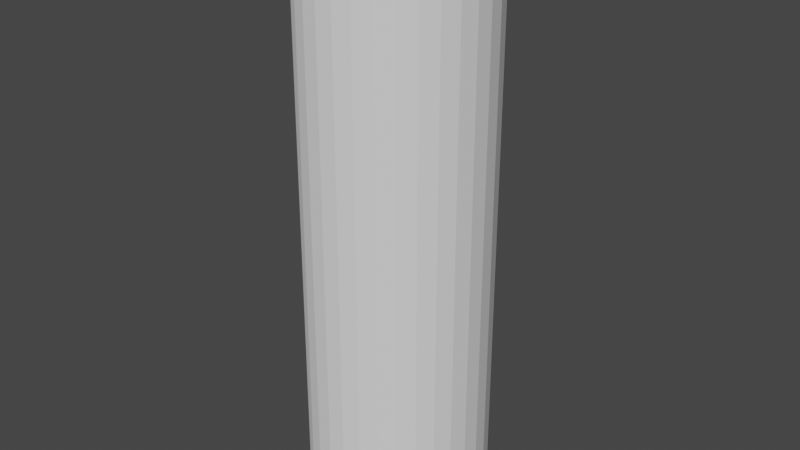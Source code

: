# Source: demo.blend  (saved by Blender 2.82.7; exported with 4.5.12 LTS)
import bpy
from mathutils import Matrix  # noqa: F401  (used for matrix-valued properties, if any)

bpy.ops.wm.read_factory_settings(use_empty=True)
scene = bpy.context.scene
scene.name = 'Scene'

# ---- collections
col_collection = bpy.data.collections.new('Collection'); scene.collection.children.link(col_collection)

# ---- world
world_world = bpy.data.worlds.new('World'); scene.world = world_world
world_world.use_nodes = True; world_world.node_tree.nodes.clear()
_N = world_world.node_tree.nodes; _L = world_world.node_tree.links
n0 = _N.new('ShaderNodeOutputWorld'); n0.name = 'World Output'; n0.location = (300, 300)
n1 = _N.new('ShaderNodeBackground'); n1.name = 'Background'; n1.location = (10, 300)
n1.inputs[0].default_value = (0.05088, 0.05088, 0.05088, 1.0)
_L.new(n1.outputs[0], n0.inputs[0])
n0.is_active_output = True
world_world.color = (0.05088, 0.05088, 0.05088)
world_world.use_sun_shadow = False
world_world.sun_shadow_jitter_overblur = 0.0

# ---- cameras
cam_camera = bpy.data.cameras.new('Camera')
cam_camera.clip_end = 100.0
cam_camera.ortho_scale = 7.314

# ---- meshes
me_cylinder_001 = bpy.data.meshes.new('Cylinder.001')
me_cylinder_001.from_pydata([(0.0, 1.0, -4.016), (0.0, 1.0, 3.935), (0.1951, 0.9808, -4.016), (0.1951, 0.9808, 3.935), (0.3827, 0.9239, -4.016), (0.3827, 0.9239, 3.935), (0.5556, 0.8315, -4.016), (0.5556, 0.8315, 3.935), (0.7071, 0.7071, -4.016), (0.7071, 0.7071, 3.935), (0.8315, 0.5556, -4.016), (0.8315, 0.5556, 3.935), (0.9239, 0.3827, -4.016), (0.9239, 0.3827, 3.935), (0.9808, 0.1951, -4.016), (0.9808, 0.1951, 3.935), (1.0, 7.55e-08, -4.016), (1.0, 7.55e-08, 3.935), (0.9808, -0.1951, -4.016), (0.9808, -0.1951, 3.935), (0.9239, -0.3827, -4.016), (0.9239, -0.3827, 3.935), (0.8315, -0.5556, -4.016), (0.8315, -0.5556, 3.935), (0.7071, -0.7071, -4.016), (0.7071, -0.7071, 3.935), (0.5556, -0.8315, -4.016), (0.5556, -0.8315, 3.935), (0.3827, -0.9239, -4.016), (0.3827, -0.9239, 3.935), (0.1951, -0.9808, -4.016), (0.1951, -0.9808, 3.935), (-3.258e-07, -1.0, -4.016), (-3.258e-07, -1.0, 3.935), (-0.1951, -0.9808, -4.016), (-0.1951, -0.9808, 3.935), (-0.3827, -0.9239, -4.016), (-0.3827, -0.9239, 3.935), (-0.5556, -0.8315, -4.016), (-0.5556, -0.8315, 3.935), (-0.7071, -0.7071, -4.016), (-0.7071, -0.7071, 3.935), (-0.8315, -0.5556, -4.016), (-0.8315, -0.5556, 3.935), (-0.9239, -0.3827, -4.016), (-0.9239, -0.3827, 3.935), (-0.9808, -0.1951, -4.016), (-0.9808, -0.1951, 3.935), (-1.0, 9.656e-07, -4.016), (-1.0, 9.656e-07, 3.935), (-0.9808, 0.1951, -4.016), (-0.9808, 0.1951, 3.935), (-0.9239, 0.3827, -4.016), (-0.9239, 0.3827, 3.935), (-0.8315, 0.5556, -4.016), (-0.8315, 0.5556, 3.935), (-0.7071, 0.7071, -4.016), (-0.7071, 0.7071, 3.935), (-0.5556, 0.8315, -4.016), (-0.5556, 0.8315, 3.935), (-0.3827, 0.9239, -4.016), (-0.3827, 0.9239, 3.935), (-0.1951, 0.9808, -4.016), (-0.1951, 0.9808, 3.935), (0.0, 1.0, -3.221), (0.0, 1.0, -2.426), (0.0, 1.0, -1.631), (0.0, 1.0, -0.8355), (0.0, 1.0, -0.04043), (0.0, 1.0, 0.7547), (0.0, 1.0, 1.55), (0.0, 1.0, 2.345), (0.0, 1.0, 3.14), (0.1951, 0.9808, 3.14), (0.1951, 0.9808, 2.345), (0.1951, 0.9808, 1.55), (0.1951, 0.9808, 0.7547), (0.1951, 0.9808, -0.04043), (0.1951, 0.9808, -0.8355), (0.1951, 0.9808, -1.631), (0.1951, 0.9808, -2.426), (0.1951, 0.9808, -3.221), (0.3827, 0.9239, 3.14), (0.3827, 0.9239, 2.345), (0.3827, 0.9239, 1.55), (0.3827, 0.9239, 0.7547), (0.3827, 0.9239, -0.04043), (0.3827, 0.9239, -0.8355), (0.3827, 0.9239, -1.631), (0.3827, 0.9239, -2.426), (0.3827, 0.9239, -3.221), (0.5556, 0.8315, 3.14), (0.5556, 0.8315, 2.345), (0.5556, 0.8315, 1.55), (0.5556, 0.8315, 0.7547), (0.5556, 0.8315, -0.04043), (0.5556, 0.8315, -0.8355), (0.5556, 0.8315, -1.631), (0.5556, 0.8315, -2.426), (0.5556, 0.8315, -3.221), (0.7071, 0.7071, 3.14), (0.7071, 0.7071, 2.345), (0.7071, 0.7071, 1.55), (0.7071, 0.7071, 0.7547), (0.7071, 0.7071, -0.04043), (0.7071, 0.7071, -0.8355), (0.7071, 0.7071, -1.631), (0.7071, 0.7071, -2.426), (0.7071, 0.7071, -3.221), (0.8315, 0.5556, 3.14), (0.8315, 0.5556, 2.345), (0.8315, 0.5556, 1.55), (0.8315, 0.5556, 0.7547), (0.8315, 0.5556, -0.04043), (0.8315, 0.5556, -0.8355), (0.8315, 0.5556, -1.631), (0.8315, 0.5556, -2.426), (0.8315, 0.5556, -3.221), (0.9239, 0.3827, 3.14), (0.9239, 0.3827, 2.345), (0.9239, 0.3827, 1.55), (0.9239, 0.3827, 0.7547), (0.9239, 0.3827, -0.04043), (0.9239, 0.3827, -0.8355), (0.9239, 0.3827, -1.631), (0.9239, 0.3827, -2.426), (0.9239, 0.3827, -3.221), (0.9808, 0.1951, 3.14), (0.9808, 0.1951, 2.345), (0.9808, 0.1951, 1.55), (0.9808, 0.1951, 0.7547), (0.9808, 0.1951, -0.04043), (0.9808, 0.1951, -0.8355), (0.9808, 0.1951, -1.631), (0.9808, 0.1951, -2.426), (0.9808, 0.1951, -3.221), (1.0, 7.55e-08, 3.14), (1.0, 7.55e-08, 2.345), (1.0, 7.55e-08, 1.55), (1.0, 7.55e-08, 0.7547), (1.0, 7.55e-08, -0.04043), (1.0, 7.55e-08, -0.8355), (1.0, 7.55e-08, -1.631), (1.0, 7.55e-08, -2.426), (1.0, 7.55e-08, -3.221), (0.9808, -0.1951, 3.14), (0.9808, -0.1951, 2.345), (0.9808, -0.1951, 1.55), (0.9808, -0.1951, 0.7547), (0.9808, -0.1951, -0.04043), (0.9808, -0.1951, -0.8355), (0.9808, -0.1951, -1.631), (0.9808, -0.1951, -2.426), (0.9808, -0.1951, -3.221), (0.9239, -0.3827, 3.14), (0.9239, -0.3827, 2.345), (0.9239, -0.3827, 1.55), (0.9239, -0.3827, 0.7547), (0.9239, -0.3827, -0.04043), (0.9239, -0.3827, -0.8355), (0.9239, -0.3827, -1.631), (0.9239, -0.3827, -2.426), (0.9239, -0.3827, -3.221), (0.8315, -0.5556, 3.14), (0.8315, -0.5556, 2.345), (0.8315, -0.5556, 1.55), (0.8315, -0.5556, 0.7547), (0.8315, -0.5556, -0.04043), (0.8315, -0.5556, -0.8355), (0.8315, -0.5556, -1.631), (0.8315, -0.5556, -2.426), (0.8315, -0.5556, -3.221), (0.7071, -0.7071, 3.14), (0.7071, -0.7071, 2.345), (0.7071, -0.7071, 1.55), (0.7071, -0.7071, 0.7547), (0.7071, -0.7071, -0.04043), (0.7071, -0.7071, -0.8355), (0.7071, -0.7071, -1.631), (0.7071, -0.7071, -2.426), (0.7071, -0.7071, -3.221), (0.5556, -0.8315, 3.14), (0.5556, -0.8315, 2.345), (0.5556, -0.8315, 1.55), (0.5556, -0.8315, 0.7547), (0.5556, -0.8315, -0.04043), (0.5556, -0.8315, -0.8355), (0.5556, -0.8315, -1.631), (0.5556, -0.8315, -2.426), (0.5556, -0.8315, -3.221), (0.3827, -0.9239, 3.14), (0.3827, -0.9239, 2.345), (0.3827, -0.9239, 1.55), (0.3827, -0.9239, 0.7547), (0.3827, -0.9239, -0.04043), (0.3827, -0.9239, -0.8355), (0.3827, -0.9239, -1.631), (0.3827, -0.9239, -2.426), (0.3827, -0.9239, -3.221), (0.1951, -0.9808, 3.14), (0.1951, -0.9808, 2.345), (0.1951, -0.9808, 1.55), (0.1951, -0.9808, 0.7547), (0.1951, -0.9808, -0.04043), (0.1951, -0.9808, -0.8355), (0.1951, -0.9808, -1.631), (0.1951, -0.9808, -2.426), (0.1951, -0.9808, -3.221), (-3.258e-07, -1.0, 3.14), (-3.258e-07, -1.0, 2.345), (-3.258e-07, -1.0, 1.55), (-3.258e-07, -1.0, 0.7547), (-3.258e-07, -1.0, -0.04043), (-3.258e-07, -1.0, -0.8355), (-3.258e-07, -1.0, -1.631), (-3.258e-07, -1.0, -2.426), (-3.258e-07, -1.0, -3.221), (-0.1951, -0.9808, 3.14), (-0.1951, -0.9808, 2.345), (-0.1951, -0.9808, 1.55), (-0.1951, -0.9808, 0.7547), (-0.1951, -0.9808, -0.04043), (-0.1951, -0.9808, -0.8355), (-0.1951, -0.9808, -1.631), (-0.1951, -0.9808, -2.426), (-0.1951, -0.9808, -3.221), (-0.3827, -0.9239, 3.14), (-0.3827, -0.9239, 2.345), (-0.3827, -0.9239, 1.55), (-0.3827, -0.9239, 0.7547), (-0.3827, -0.9239, -0.04043), (-0.3827, -0.9239, -0.8355), (-0.3827, -0.9239, -1.631), (-0.3827, -0.9239, -2.426), (-0.3827, -0.9239, -3.221), (-0.5556, -0.8315, 3.14), (-0.5556, -0.8315, 2.345), (-0.5556, -0.8315, 1.55), (-0.5556, -0.8315, 0.7547), (-0.5556, -0.8315, -0.04043), (-0.5556, -0.8315, -0.8355), (-0.5556, -0.8315, -1.631), (-0.5556, -0.8315, -2.426), (-0.5556, -0.8315, -3.221), (-0.7071, -0.7071, 3.14), (-0.7071, -0.7071, 2.345), (-0.7071, -0.7071, 1.55), (-0.7071, -0.7071, 0.7547), (-0.7071, -0.7071, -0.04043), (-0.7071, -0.7071, -0.8355), (-0.7071, -0.7071, -1.631), (-0.7071, -0.7071, -2.426), (-0.7071, -0.7071, -3.221), (-0.8315, -0.5556, 3.14), (-0.8315, -0.5556, 2.345), (-0.8315, -0.5556, 1.55), (-0.8315, -0.5556, 0.7547), (-0.8315, -0.5556, -0.04043), (-0.8315, -0.5556, -0.8355), (-0.8315, -0.5556, -1.631), (-0.8315, -0.5556, -2.426), (-0.8315, -0.5556, -3.221), (-0.9239, -0.3827, 3.14), (-0.9239, -0.3827, 2.345), (-0.9239, -0.3827, 1.55), (-0.9239, -0.3827, 0.7547), (-0.9239, -0.3827, -0.04043), (-0.9239, -0.3827, -0.8355), (-0.9239, -0.3827, -1.631), (-0.9239, -0.3827, -2.426), (-0.9239, -0.3827, -3.221), (-0.9808, -0.1951, 3.14), (-0.9808, -0.1951, 2.345), (-0.9808, -0.1951, 1.55), (-0.9808, -0.1951, 0.7547), (-0.9808, -0.1951, -0.04043), (-0.9808, -0.1951, -0.8355), (-0.9808, -0.1951, -1.631), (-0.9808, -0.1951, -2.426), (-0.9808, -0.1951, -3.221), (-1.0, 9.656e-07, 3.14), (-1.0, 9.656e-07, 2.345), (-1.0, 9.656e-07, 1.55), (-1.0, 9.656e-07, 0.7547), (-1.0, 9.656e-07, -0.04043), (-1.0, 9.656e-07, -0.8355), (-1.0, 9.656e-07, -1.631), (-1.0, 9.656e-07, -2.426), (-1.0, 9.656e-07, -3.221), (-0.9808, 0.1951, 3.14), (-0.9808, 0.1951, 2.345), (-0.9808, 0.1951, 1.55), (-0.9808, 0.1951, 0.7547), (-0.9808, 0.1951, -0.04043), (-0.9808, 0.1951, -0.8355), (-0.9808, 0.1951, -1.631), (-0.9808, 0.1951, -2.426), (-0.9808, 0.1951, -3.221), (-0.9239, 0.3827, 3.14), (-0.9239, 0.3827, 2.345), (-0.9239, 0.3827, 1.55), (-0.9239, 0.3827, 0.7547), (-0.9239, 0.3827, -0.04043), (-0.9239, 0.3827, -0.8355), (-0.9239, 0.3827, -1.631), (-0.9239, 0.3827, -2.426), (-0.9239, 0.3827, -3.221), (-0.8315, 0.5556, 3.14), (-0.8315, 0.5556, 2.345), (-0.8315, 0.5556, 1.55), (-0.8315, 0.5556, 0.7547), (-0.8315, 0.5556, -0.04043), (-0.8315, 0.5556, -0.8355), (-0.8315, 0.5556, -1.631), (-0.8315, 0.5556, -2.426), (-0.8315, 0.5556, -3.221), (-0.7071, 0.7071, 3.14), (-0.7071, 0.7071, 2.345), (-0.7071, 0.7071, 1.55), (-0.7027, 0.7032, 0.7459), (-0.7027, 0.7032, -0.03166), (-0.7071, 0.7071, -0.8355), (-0.7071, 0.7071, -1.631), (-0.7071, 0.7071, -2.426), (-0.7071, 0.7071, -3.221), (-0.5556, 0.8315, 3.14), (-0.5556, 0.8315, 2.345), (-0.5556, 0.8315, 1.55), (-0.5745, 0.8354, 0.7459), (-0.5745, 0.8354, -0.03166), (-0.5556, 0.8315, -0.8355), (-0.5556, 0.8315, -1.631), (-0.5556, 0.8315, -2.426), (-0.5556, 0.8315, -3.221), (-0.3827, 0.9239, 3.14), (-0.3827, 0.9239, 2.345), (-0.3827, 0.9239, 1.55), (-0.3682, 0.9239, 0.7547), (-0.3682, 0.9239, -0.04043), (-0.3827, 0.9239, -0.8355), (-0.3827, 0.9239, -1.631), (-0.3827, 0.9239, -2.426), (-0.3827, 0.9239, -3.221), (-0.1951, 0.9808, 3.14), (-0.1951, 0.9808, 2.345), (-0.1951, 0.9808, 1.55), (-0.1951, 0.9808, 0.7547), (-0.1951, 0.9808, -0.04043), (-0.1951, 0.9808, -0.8355), (-0.1951, 0.9808, -1.631), (-0.1951, 0.9808, -2.426), (-0.1951, 0.9808, -3.221)], [], [(72, 1, 3, 73), (73, 3, 5, 82), (82, 5, 7, 91), (91, 7, 9, 100), (100, 9, 11, 109), (109, 11, 13, 118), (118, 13, 15, 127), (127, 15, 17, 136), (136, 17, 19, 145), (145, 19, 21, 154), (154, 21, 23, 163), (163, 23, 25, 172), (172, 25, 27, 181), (181, 27, 29, 190), (190, 29, 31, 199), (199, 31, 33, 208), (208, 33, 35, 217), (217, 35, 37, 226), (226, 37, 39, 235), (235, 39, 41, 244), (244, 41, 43, 253), (253, 43, 45, 262), (262, 45, 47, 271), (271, 47, 49, 280), (280, 49, 51, 289), (289, 51, 53, 298), (298, 53, 55, 307), (307, 55, 57, 316), (316, 57, 59, 325), (325, 59, 61, 334), (3, 1, 63, 61, 59, 57, 55, 53, 51, 49, 47, 45, 43, 41, 39, 37, 35, 33, 31, 29, 27, 25, 23, 21, 19, 17, 15, 13, 11, 9, 7, 5), (334, 61, 63, 343), (343, 63, 1, 72), (0, 2, 4, 6, 8, 10, 12, 14, 16, 18, 20, 22, 24, 26, 28, 30, 32, 34, 36, 38, 40, 42, 44, 46, 48, 50, 52, 54, 56, 58, 60, 62), (62, 351, 64, 0), (351, 350, 65, 64), (350, 349, 66, 65), (349, 348, 67, 66), (348, 347, 68, 67), (347, 346, 69, 68), (346, 345, 70, 69), (345, 344, 71, 70), (344, 343, 72, 71), (60, 342, 351, 62), (342, 341, 350, 351), (341, 340, 349, 350), (340, 339, 348, 349), (339, 338, 347, 348), (338, 337, 346, 347), (337, 336, 345, 346), (336, 335, 344, 345), (335, 334, 343, 344), (58, 333, 342, 60), (333, 332, 341, 342), (332, 331, 340, 341), (331, 330, 339, 340), (330, 329, 338, 339), (329, 328, 337, 338), (328, 327, 336, 337), (327, 326, 335, 336), (326, 325, 334, 335), (56, 324, 333, 58), (324, 323, 332, 333), (323, 322, 331, 332), (322, 321, 330, 331), (321, 320, 329, 330), (320, 319, 328, 329), (319, 318, 327, 328), (318, 317, 326, 327), (317, 316, 325, 326), (54, 315, 324, 56), (315, 314, 323, 324), (314, 313, 322, 323), (313, 312, 321, 322), (312, 311, 320, 321), (311, 310, 319, 320), (310, 309, 318, 319), (309, 308, 317, 318), (308, 307, 316, 317), (52, 306, 315, 54), (306, 305, 314, 315), (305, 304, 313, 314), (304, 303, 312, 313), (303, 302, 311, 312), (302, 301, 310, 311), (301, 300, 309, 310), (300, 299, 308, 309), (299, 298, 307, 308), (50, 297, 306, 52), (297, 296, 305, 306), (296, 295, 304, 305), (295, 294, 303, 304), (294, 293, 302, 303), (293, 292, 301, 302), (292, 291, 300, 301), (291, 290, 299, 300), (290, 289, 298, 299), (48, 288, 297, 50), (288, 287, 296, 297), (287, 286, 295, 296), (286, 285, 294, 295), (285, 284, 293, 294), (284, 283, 292, 293), (283, 282, 291, 292), (282, 281, 290, 291), (281, 280, 289, 290), (46, 279, 288, 48), (279, 278, 287, 288), (278, 277, 286, 287), (277, 276, 285, 286), (276, 275, 284, 285), (275, 274, 283, 284), (274, 273, 282, 283), (273, 272, 281, 282), (272, 271, 280, 281), (44, 270, 279, 46), (270, 269, 278, 279), (269, 268, 277, 278), (268, 267, 276, 277), (267, 266, 275, 276), (266, 265, 274, 275), (265, 264, 273, 274), (264, 263, 272, 273), (263, 262, 271, 272), (42, 261, 270, 44), (261, 260, 269, 270), (260, 259, 268, 269), (259, 258, 267, 268), (258, 257, 266, 267), (257, 256, 265, 266), (256, 255, 264, 265), (255, 254, 263, 264), (254, 253, 262, 263), (40, 252, 261, 42), (252, 251, 260, 261), (251, 250, 259, 260), (250, 249, 258, 259), (249, 248, 257, 258), (248, 247, 256, 257), (247, 246, 255, 256), (246, 245, 254, 255), (245, 244, 253, 254), (38, 243, 252, 40), (243, 242, 251, 252), (242, 241, 250, 251), (241, 240, 249, 250), (240, 239, 248, 249), (239, 238, 247, 248), (238, 237, 246, 247), (237, 236, 245, 246), (236, 235, 244, 245), (36, 234, 243, 38), (234, 233, 242, 243), (233, 232, 241, 242), (232, 231, 240, 241), (231, 230, 239, 240), (230, 229, 238, 239), (229, 228, 237, 238), (228, 227, 236, 237), (227, 226, 235, 236), (34, 225, 234, 36), (225, 224, 233, 234), (224, 223, 232, 233), (223, 222, 231, 232), (222, 221, 230, 231), (221, 220, 229, 230), (220, 219, 228, 229), (219, 218, 227, 228), (218, 217, 226, 227), (32, 216, 225, 34), (216, 215, 224, 225), (215, 214, 223, 224), (214, 213, 222, 223), (213, 212, 221, 222), (212, 211, 220, 221), (211, 210, 219, 220), (210, 209, 218, 219), (209, 208, 217, 218), (30, 207, 216, 32), (207, 206, 215, 216), (206, 205, 214, 215), (205, 204, 213, 214), (204, 203, 212, 213), (203, 202, 211, 212), (202, 201, 210, 211), (201, 200, 209, 210), (200, 199, 208, 209), (28, 198, 207, 30), (198, 197, 206, 207), (197, 196, 205, 206), (196, 195, 204, 205), (195, 194, 203, 204), (194, 193, 202, 203), (193, 192, 201, 202), (192, 191, 200, 201), (191, 190, 199, 200), (26, 189, 198, 28), (189, 188, 197, 198), (188, 187, 196, 197), (187, 186, 195, 196), (186, 185, 194, 195), (185, 184, 193, 194), (184, 183, 192, 193), (183, 182, 191, 192), (182, 181, 190, 191), (24, 180, 189, 26), (180, 179, 188, 189), (179, 178, 187, 188), (178, 177, 186, 187), (177, 176, 185, 186), (176, 175, 184, 185), (175, 174, 183, 184), (174, 173, 182, 183), (173, 172, 181, 182), (22, 171, 180, 24), (171, 170, 179, 180), (170, 169, 178, 179), (169, 168, 177, 178), (168, 167, 176, 177), (167, 166, 175, 176), (166, 165, 174, 175), (165, 164, 173, 174), (164, 163, 172, 173), (20, 162, 171, 22), (162, 161, 170, 171), (161, 160, 169, 170), (160, 159, 168, 169), (159, 158, 167, 168), (158, 157, 166, 167), (157, 156, 165, 166), (156, 155, 164, 165), (155, 154, 163, 164), (18, 153, 162, 20), (153, 152, 161, 162), (152, 151, 160, 161), (151, 150, 159, 160), (150, 149, 158, 159), (149, 148, 157, 158), (148, 147, 156, 157), (147, 146, 155, 156), (146, 145, 154, 155), (16, 144, 153, 18), (144, 143, 152, 153), (143, 142, 151, 152), (142, 141, 150, 151), (141, 140, 149, 150), (140, 139, 148, 149), (139, 138, 147, 148), (138, 137, 146, 147), (137, 136, 145, 146), (14, 135, 144, 16), (135, 134, 143, 144), (134, 133, 142, 143), (133, 132, 141, 142), (132, 131, 140, 141), (131, 130, 139, 140), (130, 129, 138, 139), (129, 128, 137, 138), (128, 127, 136, 137), (12, 126, 135, 14), (126, 125, 134, 135), (125, 124, 133, 134), (124, 123, 132, 133), (123, 122, 131, 132), (122, 121, 130, 131), (121, 120, 129, 130), (120, 119, 128, 129), (119, 118, 127, 128), (10, 117, 126, 12), (117, 116, 125, 126), (116, 115, 124, 125), (115, 114, 123, 124), (114, 113, 122, 123), (113, 112, 121, 122), (112, 111, 120, 121), (111, 110, 119, 120), (110, 109, 118, 119), (8, 108, 117, 10), (108, 107, 116, 117), (107, 106, 115, 116), (106, 105, 114, 115), (105, 104, 113, 114), (104, 103, 112, 113), (103, 102, 111, 112), (102, 101, 110, 111), (101, 100, 109, 110), (6, 99, 108, 8), (99, 98, 107, 108), (98, 97, 106, 107), (97, 96, 105, 106), (96, 95, 104, 105), (95, 94, 103, 104), (94, 93, 102, 103), (93, 92, 101, 102), (92, 91, 100, 101), (4, 90, 99, 6), (90, 89, 98, 99), (89, 88, 97, 98), (88, 87, 96, 97), (87, 86, 95, 96), (86, 85, 94, 95), (85, 84, 93, 94), (84, 83, 92, 93), (83, 82, 91, 92), (2, 81, 90, 4), (81, 80, 89, 90), (80, 79, 88, 89), (79, 78, 87, 88), (78, 77, 86, 87), (77, 76, 85, 86), (76, 75, 84, 85), (75, 74, 83, 84), (74, 73, 82, 83), (0, 64, 81, 2), (64, 65, 80, 81), (65, 66, 79, 80), (66, 67, 78, 79), (67, 68, 77, 78), (68, 69, 76, 77), (69, 70, 75, 76), (70, 71, 74, 75), (71, 72, 73, 74)])
_uv = me_cylinder_001.uv_layers.new(name='UVMap')
_uv.uv.foreach_set('vector', [1.0, 0.95, 1.0, 1.0, 0.9688, 1.0, 0.9688, 0.95, 0.9688, 0.95, 0.9688, 1.0, 0.9375, 1.0, 0.9375, 0.95, 0.9375, 0.95, 0.9375, 1.0, 0.9062, 1.0, 0.9062, 0.95, 0.9062, 0.95, 0.9062, 1.0, 0.875, 1.0, 0.875, 0.95, 0.875, 0.95, 0.875, 1.0, 0.8438, 1.0, 0.8438, 0.95, 0.8438, 0.95, 0.8438, 1.0, 0.8125, 1.0, 0.8125, 0.95, 0.8125, 0.95, 0.8125, 1.0, 0.7812, 1.0, 0.7812, 0.95, 0.7812, 0.95, 0.7812, 1.0, 0.75, 1.0, 0.75, 0.95, 0.75, 0.95, 0.75, 1.0, 0.7188, 1.0, 0.7187, 0.95, 0.7187, 0.95, 0.7188, 1.0, 0.6875, 1.0, 0.6875, 0.95, 0.6875, 0.95, 0.6875, 1.0, 0.6562, 1.0, 0.6562, 0.95, 0.6562, 0.95, 0.6562, 1.0, 0.625, 1.0, 0.625, 0.95, 0.625, 0.95, 0.625, 1.0, 0.5938, 1.0, 0.5938, 0.95, 0.5938, 0.95, 0.5938, 1.0, 0.5625, 1.0, 0.5625, 0.95, 0.5625, 0.95, 0.5625, 1.0, 0.5312, 1.0, 0.5312, 0.95, 0.5312, 0.95, 0.5312, 1.0, 0.5, 1.0, 0.5, 0.95, 0.5, 0.95, 0.5, 1.0, 0.4688, 1.0, 0.4688, 0.95, 0.4688, 0.95, 0.4688, 1.0, 0.4375, 1.0, 0.4375, 0.95, 0.4375, 0.95, 0.4375, 1.0, 0.4062, 1.0, 0.4062, 0.95, 0.4062, 0.95, 0.4062, 1.0, 0.375, 1.0, 0.375, 0.95, 0.375, 0.95, 0.375, 1.0, 0.3438, 1.0, 0.3438, 0.95, 0.3438, 0.95, 0.3438, 1.0, 0.3125, 1.0, 0.3125, 0.95, 0.3125, 0.95, 0.3125, 1.0, 0.2812, 1.0, 0.2812, 0.95, 0.2812, 0.95, 0.2812, 1.0, 0.25, 1.0, 0.25, 0.95, 0.25, 0.95, 0.25, 1.0, 0.2188, 1.0, 0.2187, 0.95, 0.2187, 0.95, 0.2188, 1.0, 0.1875, 1.0, 0.1875, 0.95, 0.1875, 0.95, 0.1875, 1.0, 0.1562, 1.0, 0.1562, 0.95, 0.1562, 0.95, 0.1562, 1.0, 0.125, 1.0, 0.125, 0.95, 0.125, 0.95, 0.125, 1.0, 0.09375, 1.0, 0.09375, 0.95, 0.09375, 0.95, 0.09375, 1.0, 0.0625, 1.0, 0.0625, 0.95, 0.2968, 0.4854, 0.25, 0.49, 0.2032, 0.4854, 0.1582, 0.4717, 0.1167, 0.4496, 0.08029, 0.4197, 0.05045, 0.3833, 0.02827, 0.3418, 0.01461, 0.2968, 0.01, 0.25, 0.01461, 0.2032, 0.02827, 0.1582, 0.05045, 0.1167, 0.08029, 0.08029, 0.1167, 0.05045, 0.1582, 0.02827, 0.2032, 0.01461, 0.25, 0.01, 0.2968, 0.01461, 0.3418, 0.02827, 0.3833, 0.05045, 0.4197, 0.08029, 0.4496, 0.1167, 0.4717, 0.1582, 0.4854, 0.2032, 0.49, 0.25, 0.4854, 0.2968, 0.4717, 0.3418, 0.4496, 0.3833, 0.4197, 0.4197, 0.3833, 0.4496, 0.3418, 0.4717, 0.0625, 0.95, 0.0625, 1.0, 0.03125, 1.0, 0.03125, 0.95, 0.03125, 0.95, 0.03125, 1.0, 0.0, 1.0, 0.0, 0.95, 0.75, 0.49, 0.7968, 0.4854, 0.8418, 0.4717, 0.8833, 0.4496, 0.9197, 0.4197, 0.9496, 0.3833, 0.9717, 0.3418, 0.9854, 0.2968, 0.99, 0.25, 0.9854, 0.2032, 0.9717, 0.1582, 0.9496, 0.1167, 0.9197, 0.08029, 0.8833, 0.05045, 0.8418, 0.02827, 0.7968, 0.01461, 0.75, 0.01, 0.7032, 0.01461, 0.6582, 0.02827, 0.6167, 0.05045, 0.5803, 0.08029, 0.5504, 0.1167, 0.5283, 0.1582, 0.5146, 0.2032, 0.51, 0.25, 0.5146, 0.2968, 0.5283, 0.3418, 0.5504, 0.3833, 0.5803, 0.4197, 0.6167, 0.4496, 0.6582, 0.4717, 0.7032, 0.4854, 0.03125, 0.5, 0.03125, 0.55, 0.0, 0.55, 0.0, 0.5, 0.03125, 0.55, 0.03125, 0.6, 0.0, 0.6, 0.0, 0.55, 0.03125, 0.6, 0.03125, 0.65, 0.0, 0.65, 0.0, 0.6, 0.03125, 0.65, 0.03125, 0.7, 0.0, 0.7, 0.0, 0.65, 0.03125, 0.7, 0.03125, 0.75, 0.0, 0.75, 0.0, 0.7, 0.03125, 0.75, 0.03125, 0.8, 0.0, 0.8, 0.0, 0.75, 0.03125, 0.8, 0.03125, 0.85, 0.0, 0.85, 0.0, 0.8, 0.03125, 0.85, 0.03125, 0.9, 0.0, 0.9, 0.0, 0.85, 0.03125, 0.9, 0.03125, 0.95, 0.0, 0.95, 0.0, 0.9, 0.0625, 0.5, 0.0625, 0.55, 0.03125, 0.55, 0.03125, 0.5, 0.0625, 0.55, 0.0625, 0.6, 0.03125, 0.6, 0.03125, 0.55, 0.0625, 0.6, 0.0625, 0.65, 0.03125, 0.65, 0.03125, 0.6, 0.0625, 0.65, 0.0625, 0.7, 0.03125, 0.7, 0.03125, 0.65, 0.0625, 0.7, 0.0625, 0.75, 0.03125, 0.75, 0.03125, 0.7, 0.0625, 0.75, 0.0625, 0.8, 0.03125, 0.8, 0.03125, 0.75, 0.0625, 0.8, 0.0625, 0.85, 0.03125, 0.85, 0.03125, 0.8, 0.0625, 0.85, 0.0625, 0.9, 0.03125, 0.9, 0.03125, 0.85, 0.0625, 0.9, 0.0625, 0.95, 0.03125, 0.95, 0.03125, 0.9, 0.09375, 0.5, 0.09375, 0.55, 0.0625, 0.55, 0.0625, 0.5, 0.09375, 0.55, 0.09375, 0.6, 0.0625, 0.6, 0.0625, 0.55, 0.09375, 0.6, 0.09375, 0.65, 0.0625, 0.65, 0.0625, 0.6, 0.09375, 0.65, 0.09375, 0.7, 0.0625, 0.7, 0.0625, 0.65, 0.09375, 0.7, 0.09375, 0.75, 0.0625, 0.75, 0.0625, 0.7, 0.09375, 0.75, 0.09375, 0.8, 0.0625, 0.8, 0.0625, 0.75, 0.09375, 0.8, 0.09375, 0.85, 0.0625, 0.85, 0.0625, 0.8, 0.09375, 0.85, 0.09375, 0.9, 0.0625, 0.9, 0.0625, 0.85, 0.09375, 0.9, 0.09375, 0.95, 0.0625, 0.95, 0.0625, 0.9, 0.125, 0.5, 0.125, 0.55, 0.09375, 0.55, 0.09375, 0.5, 0.125, 0.55, 0.125, 0.6, 0.09375, 0.6, 0.09375, 0.55, 0.125, 0.6, 0.125, 0.65, 0.09375, 0.65, 0.09375, 0.6, 0.125, 0.65, 0.125, 0.7, 0.09375, 0.7, 0.09375, 0.65, 0.125, 0.7, 0.125, 0.75, 0.09375, 0.75, 0.09375, 0.7, 0.125, 0.75, 0.125, 0.8, 0.09375, 0.8, 0.09375, 0.75, 0.125, 0.8, 0.125, 0.85, 0.09375, 0.85, 0.09375, 0.8, 0.125, 0.85, 0.125, 0.9, 0.09375, 0.9, 0.09375, 0.85, 0.125, 0.9, 0.125, 0.95, 0.09375, 0.95, 0.09375, 0.9, 0.1562, 0.5, 0.1562, 0.55, 0.125, 0.55, 0.125, 0.5, 0.1562, 0.55, 0.1562, 0.6, 0.125, 0.6, 0.125, 0.55, 0.1562, 0.6, 0.1562, 0.65, 0.125, 0.65, 0.125, 0.6, 0.1562, 0.65, 0.1562, 0.7, 0.125, 0.7, 0.125, 0.65, 0.1562, 0.7, 0.1562, 0.75, 0.125, 0.75, 0.125, 0.7, 0.1562, 0.75, 0.1562, 0.8, 0.125, 0.8, 0.125, 0.75, 0.1562, 0.8, 0.1562, 0.85, 0.125, 0.85, 0.125, 0.8, 0.1562, 0.85, 0.1562, 0.9, 0.125, 0.9, 0.125, 0.85, 0.1562, 0.9, 0.1562, 0.95, 0.125, 0.95, 0.125, 0.9, 0.1875, 0.5, 0.1875, 0.55, 0.1562, 0.55, 0.1562, 0.5, 0.1875, 0.55, 0.1875, 0.6, 0.1562, 0.6, 0.1562, 0.55, 0.1875, 0.6, 0.1875, 0.65, 0.1562, 0.65, 0.1562, 0.6, 0.1875, 0.65, 0.1875, 0.7, 0.1562, 0.7, 0.1562, 0.65, 0.1875, 0.7, 0.1875, 0.75, 0.1562, 0.75, 0.1562, 0.7, 0.1875, 0.75, 0.1875, 0.8, 0.1562, 0.8, 0.1562, 0.75, 0.1875, 0.8, 0.1875, 0.85, 0.1562, 0.85, 0.1562, 0.8, 0.1875, 0.85, 0.1875, 0.9, 0.1562, 0.9, 0.1562, 0.85, 0.1875, 0.9, 0.1875, 0.95, 0.1562, 0.95, 0.1562, 0.9, 0.2188, 0.5, 0.2188, 0.55, 0.1875, 0.55, 0.1875, 0.5, 0.2188, 0.55, 0.2188, 0.6, 0.1875, 0.6, 0.1875, 0.55, 0.2188, 0.6, 0.2188, 0.65, 0.1875, 0.65, 0.1875, 0.6, 0.2188, 0.65, 0.2188, 0.7, 0.1875, 0.7, 0.1875, 0.65, 0.2188, 0.7, 0.2188, 0.75, 0.1875, 0.75, 0.1875, 0.7, 0.2188, 0.75, 0.2187, 0.8, 0.1875, 0.8, 0.1875, 0.75, 0.2187, 0.8, 0.2187, 0.85, 0.1875, 0.85, 0.1875, 0.8, 0.2187, 0.85, 0.2187, 0.9, 0.1875, 0.9, 0.1875, 0.85, 0.2187, 0.9, 0.2187, 0.95, 0.1875, 0.95, 0.1875, 0.9, 0.25, 0.5, 0.25, 0.55, 0.2188, 0.55, 0.2188, 0.5, 0.25, 0.55, 0.25, 0.6, 0.2188, 0.6, 0.2188, 0.55, 0.25, 0.6, 0.25, 0.65, 0.2188, 0.65, 0.2188, 0.6, 0.25, 0.65, 0.25, 0.7, 0.2188, 0.7, 0.2188, 0.65, 0.25, 0.7, 0.25, 0.75, 0.2188, 0.75, 0.2188, 0.7, 0.25, 0.75, 0.25, 0.8, 0.2187, 0.8, 0.2188, 0.75, 0.25, 0.8, 0.25, 0.85, 0.2187, 0.85, 0.2187, 0.8, 0.25, 0.85, 0.25, 0.9, 0.2187, 0.9, 0.2187, 0.85, 0.25, 0.9, 0.25, 0.95, 0.2187, 0.95, 0.2187, 0.9, 0.2812, 0.5, 0.2812, 0.55, 0.25, 0.55, 0.25, 0.5, 0.2812, 0.55, 0.2812, 0.6, 0.25, 0.6, 0.25, 0.55, 0.2812, 0.6, 0.2812, 0.65, 0.25, 0.65, 0.25, 0.6, 0.2812, 0.65, 0.2812, 0.7, 0.25, 0.7, 0.25, 0.65, 0.2812, 0.7, 0.2812, 0.75, 0.25, 0.75, 0.25, 0.7, 0.2812, 0.75, 0.2812, 0.8, 0.25, 0.8, 0.25, 0.75, 0.2812, 0.8, 0.2812, 0.85, 0.25, 0.85, 0.25, 0.8, 0.2812, 0.85, 0.2812, 0.9, 0.25, 0.9, 0.25, 0.85, 0.2812, 0.9, 0.2812, 0.95, 0.25, 0.95, 0.25, 0.9, 0.3125, 0.5, 0.3125, 0.55, 0.2812, 0.55, 0.2812, 0.5, 0.3125, 0.55, 0.3125, 0.6, 0.2812, 0.6, 0.2812, 0.55, 0.3125, 0.6, 0.3125, 0.65, 0.2812, 0.65, 0.2812, 0.6, 0.3125, 0.65, 0.3125, 0.7, 0.2812, 0.7, 0.2812, 0.65, 0.3125, 0.7, 0.3125, 0.75, 0.2812, 0.75, 0.2812, 0.7, 0.3125, 0.75, 0.3125, 0.8, 0.2812, 0.8, 0.2812, 0.75, 0.3125, 0.8, 0.3125, 0.85, 0.2812, 0.85, 0.2812, 0.8, 0.3125, 0.85, 0.3125, 0.9, 0.2812, 0.9, 0.2812, 0.85, 0.3125, 0.9, 0.3125, 0.95, 0.2812, 0.95, 0.2812, 0.9, 0.3438, 0.5, 0.3438, 0.55, 0.3125, 0.55, 0.3125, 0.5, 0.3438, 0.55, 0.3437, 0.6, 0.3125, 0.6, 0.3125, 0.55, 0.3437, 0.6, 0.3437, 0.65, 0.3125, 0.65, 0.3125, 0.6, 0.3437, 0.65, 0.3437, 0.7, 0.3125, 0.7, 0.3125, 0.65, 0.3437, 0.7, 0.3437, 0.75, 0.3125, 0.75, 0.3125, 0.7, 0.3437, 0.75, 0.3438, 0.8, 0.3125, 0.8, 0.3125, 0.75, 0.3438, 0.8, 0.3438, 0.85, 0.3125, 0.85, 0.3125, 0.8, 0.3438, 0.85, 0.3438, 0.9, 0.3125, 0.9, 0.3125, 0.85, 0.3438, 0.9, 0.3438, 0.95, 0.3125, 0.95, 0.3125, 0.9, 0.375, 0.5, 0.375, 0.55, 0.3438, 0.55, 0.3438, 0.5, 0.375, 0.55, 0.375, 0.6, 0.3437, 0.6, 0.3438, 0.55, 0.375, 0.6, 0.375, 0.65, 0.3437, 0.65, 0.3437, 0.6, 0.375, 0.65, 0.375, 0.7, 0.3437, 0.7, 0.3437, 0.65, 0.375, 0.7, 0.375, 0.75, 0.3437, 0.75, 0.3437, 0.7, 0.375, 0.75, 0.375, 0.8, 0.3438, 0.8, 0.3437, 0.75, 0.375, 0.8, 0.375, 0.85, 0.3438, 0.85, 0.3438, 0.8, 0.375, 0.85, 0.375, 0.9, 0.3438, 0.9, 0.3438, 0.85, 0.375, 0.9, 0.375, 0.95, 0.3438, 0.95, 0.3438, 0.9, 0.4062, 0.5, 0.4062, 0.55, 0.375, 0.55, 0.375, 0.5, 0.4062, 0.55, 0.4062, 0.6, 0.375, 0.6, 0.375, 0.55, 0.4062, 0.6, 0.4063, 0.65, 0.375, 0.65, 0.375, 0.6, 0.4063, 0.65, 0.4063, 0.7, 0.375, 0.7, 0.375, 0.65, 0.4063, 0.7, 0.4062, 0.75, 0.375, 0.75, 0.375, 0.7, 0.4062, 0.75, 0.4062, 0.8, 0.375, 0.8, 0.375, 0.75, 0.4062, 0.8, 0.4062, 0.85, 0.375, 0.85, 0.375, 0.8, 0.4062, 0.85, 0.4062, 0.9, 0.375, 0.9, 0.375, 0.85, 0.4062, 0.9, 0.4062, 0.95, 0.375, 0.95, 0.375, 0.9, 0.4375, 0.5, 0.4375, 0.55, 0.4062, 0.55, 0.4062, 0.5, 0.4375, 0.55, 0.4375, 0.6, 0.4062, 0.6, 0.4062, 0.55, 0.4375, 0.6, 0.4375, 0.65, 0.4063, 0.65, 0.4062, 0.6, 0.4375, 0.65, 0.4375, 0.7, 0.4063, 0.7, 0.4063, 0.65, 0.4375, 0.7, 0.4375, 0.75, 0.4062, 0.75, 0.4063, 0.7, 0.4375, 0.75, 0.4375, 0.8, 0.4062, 0.8, 0.4062, 0.75, 0.4375, 0.8, 0.4375, 0.85, 0.4062, 0.85, 0.4062, 0.8, 0.4375, 0.85, 0.4375, 0.9, 0.4062, 0.9, 0.4062, 0.85, 0.4375, 0.9, 0.4375, 0.95, 0.4062, 0.95, 0.4062, 0.9, 0.4688, 0.5, 0.4688, 0.55, 0.4375, 0.55, 0.4375, 0.5, 0.4688, 0.55, 0.4688, 0.6, 0.4375, 0.6, 0.4375, 0.55, 0.4688, 0.6, 0.4688, 0.65, 0.4375, 0.65, 0.4375, 0.6, 0.4688, 0.65, 0.4688, 0.7, 0.4375, 0.7, 0.4375, 0.65, 0.4688, 0.7, 0.4688, 0.75, 0.4375, 0.75, 0.4375, 0.7, 0.4688, 0.75, 0.4688, 0.8, 0.4375, 0.8, 0.4375, 0.75, 0.4688, 0.8, 0.4688, 0.85, 0.4375, 0.85, 0.4375, 0.8, 0.4688, 0.85, 0.4688, 0.9, 0.4375, 0.9, 0.4375, 0.85, 0.4688, 0.9, 0.4688, 0.95, 0.4375, 0.95, 0.4375, 0.9, 0.5, 0.5, 0.5, 0.55, 0.4688, 0.55, 0.4688, 0.5, 0.5, 0.55, 0.5, 0.6, 0.4688, 0.6, 0.4688, 0.55, 0.5, 0.6, 0.5, 0.65, 0.4688, 0.65, 0.4688, 0.6, 0.5, 0.65, 0.5, 0.7, 0.4688, 0.7, 0.4688, 0.65, 0.5, 0.7, 0.5, 0.75, 0.4688, 0.75, 0.4688, 0.7, 0.5, 0.75, 0.5, 0.8, 0.4688, 0.8, 0.4688, 0.75, 0.5, 0.8, 0.5, 0.85, 0.4688, 0.85, 0.4688, 0.8, 0.5, 0.85, 0.5, 0.9, 0.4688, 0.9, 0.4688, 0.85, 0.5, 0.9, 0.5, 0.95, 0.4688, 0.95, 0.4688, 0.9, 0.5312, 0.5, 0.5312, 0.55, 0.5, 0.55, 0.5, 0.5, 0.5312, 0.55, 0.5312, 0.6, 0.5, 0.6, 0.5, 0.55, 0.5312, 0.6, 0.5312, 0.65, 0.5, 0.65, 0.5, 0.6, 0.5312, 0.65, 0.5312, 0.7, 0.5, 0.7, 0.5, 0.65, 0.5312, 0.7, 0.5312, 0.75, 0.5, 0.75, 0.5, 0.7, 0.5312, 0.75, 0.5312, 0.8, 0.5, 0.8, 0.5, 0.75, 0.5312, 0.8, 0.5312, 0.85, 0.5, 0.85, 0.5, 0.8, 0.5312, 0.85, 0.5312, 0.9, 0.5, 0.9, 0.5, 0.85, 0.5312, 0.9, 0.5312, 0.95, 0.5, 0.95, 0.5, 0.9, 0.5625, 0.5, 0.5625, 0.55, 0.5312, 0.55, 0.5312, 0.5, 0.5625, 0.55, 0.5625, 0.6, 0.5312, 0.6, 0.5312, 0.55, 0.5625, 0.6, 0.5625, 0.65, 0.5312, 0.65, 0.5312, 0.6, 0.5625, 0.65, 0.5625, 0.7, 0.5312, 0.7, 0.5312, 0.65, 0.5625, 0.7, 0.5625, 0.75, 0.5312, 0.75, 0.5312, 0.7, 0.5625, 0.75, 0.5625, 0.8, 0.5312, 0.8, 0.5312, 0.75, 0.5625, 0.8, 0.5625, 0.85, 0.5312, 0.85, 0.5312, 0.8, 0.5625, 0.85, 0.5625, 0.9, 0.5312, 0.9, 0.5312, 0.85, 0.5625, 0.9, 0.5625, 0.95, 0.5312, 0.95, 0.5312, 0.9, 0.5938, 0.5, 0.5938, 0.55, 0.5625, 0.55, 0.5625, 0.5, 0.5938, 0.55, 0.5938, 0.6, 0.5625, 0.6, 0.5625, 0.55, 0.5938, 0.6, 0.5938, 0.65, 0.5625, 0.65, 0.5625, 0.6, 0.5938, 0.65, 0.5938, 0.7, 0.5625, 0.7, 0.5625, 0.65, 0.5938, 0.7, 0.5938, 0.75, 0.5625, 0.75, 0.5625, 0.7, 0.5938, 0.75, 0.5938, 0.8, 0.5625, 0.8, 0.5625, 0.75, 0.5938, 0.8, 0.5938, 0.85, 0.5625, 0.85, 0.5625, 0.8, 0.5938, 0.85, 0.5938, 0.9, 0.5625, 0.9, 0.5625, 0.85, 0.5938, 0.9, 0.5938, 0.95, 0.5625, 0.95, 0.5625, 0.9, 0.625, 0.5, 0.625, 0.55, 0.5938, 0.55, 0.5938, 0.5, 0.625, 0.55, 0.625, 0.6, 0.5938, 0.6, 0.5938, 0.55, 0.625, 0.6, 0.625, 0.65, 0.5938, 0.65, 0.5938, 0.6, 0.625, 0.65, 0.625, 0.7, 0.5938, 0.7, 0.5938, 0.65, 0.625, 0.7, 0.625, 0.75, 0.5938, 0.75, 0.5938, 0.7, 0.625, 0.75, 0.625, 0.8, 0.5938, 0.8, 0.5938, 0.75, 0.625, 0.8, 0.625, 0.85, 0.5938, 0.85, 0.5938, 0.8, 0.625, 0.85, 0.625, 0.9, 0.5938, 0.9, 0.5938, 0.85, 0.625, 0.9, 0.625, 0.95, 0.5938, 0.95, 0.5938, 0.9, 0.6562, 0.5, 0.6562, 0.55, 0.625, 0.55, 0.625, 0.5, 0.6562, 0.55, 0.6562, 0.6, 0.625, 0.6, 0.625, 0.55, 0.6562, 0.6, 0.6563, 0.65, 0.625, 0.65, 0.625, 0.6, 0.6563, 0.65, 0.6563, 0.7, 0.625, 0.7, 0.625, 0.65, 0.6563, 0.7, 0.6562, 0.75, 0.625, 0.75, 0.625, 0.7, 0.6562, 0.75, 0.6562, 0.8, 0.625, 0.8, 0.625, 0.75, 0.6562, 0.8, 0.6562, 0.85, 0.625, 0.85, 0.625, 0.8, 0.6562, 0.85, 0.6562, 0.9, 0.625, 0.9, 0.625, 0.85, 0.6562, 0.9, 0.6562, 0.95, 0.625, 0.95, 0.625, 0.9, 0.6875, 0.5, 0.6875, 0.55, 0.6562, 0.55, 0.6562, 0.5, 0.6875, 0.55, 0.6875, 0.6, 0.6562, 0.6, 0.6562, 0.55, 0.6875, 0.6, 0.6875, 0.65, 0.6563, 0.65, 0.6562, 0.6, 0.6875, 0.65, 0.6875, 0.7, 0.6563, 0.7, 0.6563, 0.65, 0.6875, 0.7, 0.6875, 0.75, 0.6562, 0.75, 0.6563, 0.7, 0.6875, 0.75, 0.6875, 0.8, 0.6562, 0.8, 0.6562, 0.75, 0.6875, 0.8, 0.6875, 0.85, 0.6562, 0.85, 0.6562, 0.8, 0.6875, 0.85, 0.6875, 0.9, 0.6562, 0.9, 0.6562, 0.85, 0.6875, 0.9, 0.6875, 0.95, 0.6562, 0.95, 0.6562, 0.9, 0.7188, 0.5, 0.7188, 0.55, 0.6875, 0.55, 0.6875, 0.5, 0.7188, 0.55, 0.7188, 0.6, 0.6875, 0.6, 0.6875, 0.55, 0.7188, 0.6, 0.7188, 0.65, 0.6875, 0.65, 0.6875, 0.6, 0.7188, 0.65, 0.7188, 0.7, 0.6875, 0.7, 0.6875, 0.65, 0.7188, 0.7, 0.7188, 0.75, 0.6875, 0.75, 0.6875, 0.7, 0.7188, 0.75, 0.7188, 0.8, 0.6875, 0.8, 0.6875, 0.75, 0.7188, 0.8, 0.7187, 0.85, 0.6875, 0.85, 0.6875, 0.8, 0.7187, 0.85, 0.7187, 0.9, 0.6875, 0.9, 0.6875, 0.85, 0.7187, 0.9, 0.7187, 0.95, 0.6875, 0.95, 0.6875, 0.9, 0.75, 0.5, 0.75, 0.55, 0.7188, 0.55, 0.7188, 0.5, 0.75, 0.55, 0.75, 0.6, 0.7188, 0.6, 0.7188, 0.55, 0.75, 0.6, 0.75, 0.65, 0.7188, 0.65, 0.7188, 0.6, 0.75, 0.65, 0.75, 0.7, 0.7188, 0.7, 0.7188, 0.65, 0.75, 0.7, 0.75, 0.75, 0.7188, 0.75, 0.7188, 0.7, 0.75, 0.75, 0.75, 0.8, 0.7188, 0.8, 0.7188, 0.75, 0.75, 0.8, 0.75, 0.85, 0.7187, 0.85, 0.7188, 0.8, 0.75, 0.85, 0.75, 0.9, 0.7187, 0.9, 0.7187, 0.85, 0.75, 0.9, 0.75, 0.95, 0.7187, 0.95, 0.7187, 0.9, 0.7812, 0.5, 0.7812, 0.55, 0.75, 0.55, 0.75, 0.5, 0.7812, 0.55, 0.7812, 0.6, 0.75, 0.6, 0.75, 0.55, 0.7812, 0.6, 0.7812, 0.65, 0.75, 0.65, 0.75, 0.6, 0.7812, 0.65, 0.7813, 0.7, 0.75, 0.7, 0.75, 0.65, 0.7813, 0.7, 0.7812, 0.75, 0.75, 0.75, 0.75, 0.7, 0.7812, 0.75, 0.7812, 0.8, 0.75, 0.8, 0.75, 0.75, 0.7812, 0.8, 0.7813, 0.85, 0.75, 0.85, 0.75, 0.8, 0.7813, 0.85, 0.7813, 0.9, 0.75, 0.9, 0.75, 0.85, 0.7813, 0.9, 0.7812, 0.95, 0.75, 0.95, 0.75, 0.9, 0.8125, 0.5, 0.8125, 0.55, 0.7812, 0.55, 0.7812, 0.5, 0.8125, 0.55, 0.8125, 0.6, 0.7812, 0.6, 0.7812, 0.55, 0.8125, 0.6, 0.8125, 0.65, 0.7812, 0.65, 0.7812, 0.6, 0.8125, 0.65, 0.8125, 0.7, 0.7813, 0.7, 0.7812, 0.65, 0.8125, 0.7, 0.8125, 0.75, 0.7812, 0.75, 0.7813, 0.7, 0.8125, 0.75, 0.8125, 0.8, 0.7812, 0.8, 0.7812, 0.75, 0.8125, 0.8, 0.8125, 0.85, 0.7813, 0.85, 0.7812, 0.8, 0.8125, 0.85, 0.8125, 0.9, 0.7813, 0.9, 0.7813, 0.85, 0.8125, 0.9, 0.8125, 0.95, 0.7812, 0.95, 0.7813, 0.9, 0.8438, 0.5, 0.8438, 0.55, 0.8125, 0.55, 0.8125, 0.5, 0.8438, 0.55, 0.8437, 0.6, 0.8125, 0.6, 0.8125, 0.55, 0.8437, 0.6, 0.8438, 0.65, 0.8125, 0.65, 0.8125, 0.6, 0.8438, 0.65, 0.8437, 0.7, 0.8125, 0.7, 0.8125, 0.65, 0.8437, 0.7, 0.8438, 0.75, 0.8125, 0.75, 0.8125, 0.7, 0.8438, 0.75, 0.8437, 0.8, 0.8125, 0.8, 0.8125, 0.75, 0.8437, 0.8, 0.8438, 0.85, 0.8125, 0.85, 0.8125, 0.8, 0.8438, 0.85, 0.8438, 0.9, 0.8125, 0.9, 0.8125, 0.85, 0.8438, 0.9, 0.8438, 0.95, 0.8125, 0.95, 0.8125, 0.9, 0.875, 0.5, 0.875, 0.55, 0.8438, 0.55, 0.8438, 0.5, 0.875, 0.55, 0.875, 0.6, 0.8437, 0.6, 0.8438, 0.55, 0.875, 0.6, 0.875, 0.65, 0.8438, 0.65, 0.8437, 0.6, 0.875, 0.65, 0.875, 0.7, 0.8437, 0.7, 0.8438, 0.65, 0.875, 0.7, 0.875, 0.75, 0.8438, 0.75, 0.8437, 0.7, 0.875, 0.75, 0.875, 0.8, 0.8437, 0.8, 0.8438, 0.75, 0.875, 0.8, 0.875, 0.85, 0.8438, 0.85, 0.8437, 0.8, 0.875, 0.85, 0.875, 0.9, 0.8438, 0.9, 0.8438, 0.85, 0.875, 0.9, 0.875, 0.95, 0.8438, 0.95, 0.8438, 0.9, 0.9062, 0.5, 0.9062, 0.55, 0.875, 0.55, 0.875, 0.5, 0.9062, 0.55, 0.9062, 0.6, 0.875, 0.6, 0.875, 0.55, 0.9062, 0.6, 0.9062, 0.65, 0.875, 0.65, 0.875, 0.6, 0.9062, 0.65, 0.9062, 0.7, 0.875, 0.7, 0.875, 0.65, 0.9062, 0.7, 0.9062, 0.75, 0.875, 0.75, 0.875, 0.7, 0.9062, 0.75, 0.9062, 0.8, 0.875, 0.8, 0.875, 0.75, 0.9062, 0.8, 0.9062, 0.85, 0.875, 0.85, 0.875, 0.8, 0.9062, 0.85, 0.9062, 0.9, 0.875, 0.9, 0.875, 0.85, 0.9062, 0.9, 0.9062, 0.95, 0.875, 0.95, 0.875, 0.9, 0.9375, 0.5, 0.9375, 0.55, 0.9062, 0.55, 0.9062, 0.5, 0.9375, 0.55, 0.9375, 0.6, 0.9062, 0.6, 0.9062, 0.55, 0.9375, 0.6, 0.9375, 0.65, 0.9062, 0.65, 0.9062, 0.6, 0.9375, 0.65, 0.9375, 0.7, 0.9062, 0.7, 0.9062, 0.65, 0.9375, 0.7, 0.9375, 0.75, 0.9062, 0.75, 0.9062, 0.7, 0.9375, 0.75, 0.9375, 0.8, 0.9062, 0.8, 0.9062, 0.75, 0.9375, 0.8, 0.9375, 0.85, 0.9062, 0.85, 0.9062, 0.8, 0.9375, 0.85, 0.9375, 0.9, 0.9062, 0.9, 0.9062, 0.85, 0.9375, 0.9, 0.9375, 0.95, 0.9062, 0.95, 0.9062, 0.9, 0.9688, 0.5, 0.9688, 0.55, 0.9375, 0.55, 0.9375, 0.5, 0.9688, 0.55, 0.9688, 0.6, 0.9375, 0.6, 0.9375, 0.55, 0.9688, 0.6, 0.9687, 0.65, 0.9375, 0.65, 0.9375, 0.6, 0.9687, 0.65, 0.9688, 0.7, 0.9375, 0.7, 0.9375, 0.65, 0.9688, 0.7, 0.9688, 0.75, 0.9375, 0.75, 0.9375, 0.7, 0.9688, 0.75, 0.9687, 0.8, 0.9375, 0.8, 0.9375, 0.75, 0.9687, 0.8, 0.9687, 0.85, 0.9375, 0.85, 0.9375, 0.8, 0.9687, 0.85, 0.9688, 0.9, 0.9375, 0.9, 0.9375, 0.85, 0.9688, 0.9, 0.9688, 0.95, 0.9375, 0.95, 0.9375, 0.9, 1.0, 0.5, 1.0, 0.55, 0.9688, 0.55, 0.9688, 0.5, 1.0, 0.55, 1.0, 0.6, 0.9688, 0.6, 0.9688, 0.55, 1.0, 0.6, 1.0, 0.65, 0.9687, 0.65, 0.9688, 0.6, 1.0, 0.65, 1.0, 0.7, 0.9688, 0.7, 0.9687, 0.65, 1.0, 0.7, 1.0, 0.75, 0.9688, 0.75, 0.9688, 0.7, 1.0, 0.75, 1.0, 0.8, 0.9687, 0.8, 0.9688, 0.75, 1.0, 0.8, 1.0, 0.85, 0.9687, 0.85, 0.9687, 0.8, 1.0, 0.85, 1.0, 0.9, 0.9688, 0.9, 0.9687, 0.85, 1.0, 0.9, 1.0, 0.95, 0.9688, 0.95, 0.9688, 0.9])
me_cylinder_001.use_remesh_fix_poles = True
me_cylinder_001.use_remesh_preserve_attributes = False
me_cylinder_001.use_mirror_vertex_groups = False
me_cylinder_001.use_paint_bone_selection = False
me_cylinder_001.use_paint_mask = True
me_cylinder_001.update()
arm_armature = bpy.data.armatures.new('Armature')  # bones are not reproduced
arm_armature_001 = bpy.data.armatures.new('Armature.001')  # bones are not reproduced

# ---- objects
ob_camera = bpy.data.objects.new('Camera', cam_camera)
ob_armature = bpy.data.objects.new('Armature', arm_armature)
ob_armature_001 = bpy.data.objects.new('Armature.001', arm_armature_001)
ob_cylinder = bpy.data.objects.new('Cylinder', me_cylinder_001)

# ---- transforms, parenting, visibility, modifiers, constraints
ob_camera.location = (7.359, -6.926, 4.958)
ob_camera.rotation_euler = (1.109, 0.0, 0.8149)
ob_camera.lock_rotations_4d = False
ob_camera.empty_display_type = 'ARROWS'
ob_camera.color = (0.0, 0.0, 0.0, 0.0)
ob_camera.display_type = 'WIRE'
ob_camera.lineart.crease_threshold = 0.0
ob_armature.location = (0.0, 0.0, 0.0)
ob_armature.lineart.crease_threshold = 0.0
ob_armature_001.location = (0.0, 0.0, -1.151)
ob_armature_001.scale = (2.156, 2.156, 2.156)
ob_armature_001.show_in_front = True
ob_armature_001.lineart.crease_threshold = 0.0
ob_cylinder.parent = ob_armature_001
ob_cylinder.matrix_parent_inverse = Matrix(((0.4637, -0.0, 0.0, -0.0), (-0.0, 0.4637, -0.0, 0.0), (0.0, -0.0, 0.4637, 0.5335), (-0.0, 0.0, -0.0, 1.0)))
ob_cylinder.location = (0.0, 0.0, 0.0)
ob_cylinder.lineart.crease_threshold = 0.0
_vg = ob_cylinder.vertex_groups.new(name='bone.1')
for _i, _w in zip([0, 2, 4, 6, 8, 10, 12, 14, 16, 18, 20, 22, 24, 26, 28, 30, 32, 34, 36, 38, 40, 42, 44, 46, 48, 50, 52, 54, 56, 58, 60, 62, 64, 65, 66, 67, 68, 77, 78, 79, 80, 81, 86, 87, 88, 89, 90, 95, 96, 97, 98, 99, 104, 105, 106, 107, 108, 113, 114, 115, 116, 117, 122, 123, 124, 125, 126, 131, 132, 133, 134, 135, 140, 141, 142, 143, 144, 149, 150, 151, 152, 153, 158, 159, 160, 161, 162, 167, 168, 169, 170, 171, 176, 177, 178, 179, 180, 185, 186, 187, 188, 189, 194, 195, 196, 197, 198, 203, 204, 205, 206, 207, 212, 213, 214, 215, 216, 221, 222, 223, 224, 225, 230, 231, 232, 233, 234, 239, 240, 241, 242, 243, 248, 249, 250, 251, 252, 257, 258, 259, 260, 261, 266, 267, 268, 269, 270, 275, 276, 277, 278, 279, 284, 285, 286, 287, 288, 293, 294, 295, 296, 297, 302, 303, 304, 305, 306, 311, 312, 313, 314, 315, 320, 321, 322, 323, 324, 329, 330, 331, 332, 333, 338, 339, 340, 341, 342, 347, 348, 349, 350, 351], [0.9963, 0.9962, 0.9961, 0.9962, 0.9962, 0.9962, 0.9964, 0.9966, 0.9964, 0.9962, 0.9962, 0.9962, 0.9961, 0.9962, 0.9963, 0.9965, 0.9963, 0.9962, 0.9961, 0.9962, 0.9962, 0.9962, 0.9964, 0.9966, 0.9964, 0.9962, 0.9962, 0.9962, 0.9961, 0.9962, 0.9963, 0.9965, 0.9895, 0.956, 0.8113, 0.1887, 0.0378, 0.0378, 0.1887, 0.8113, 0.956, 0.9895, 0.0378, 0.1887, 0.8113, 0.956, 0.9895, 0.0378, 0.1887, 0.8113, 0.956, 0.9895, 0.0378, 0.1887, 0.8113, 0.956, 0.9895, 0.0378, 0.1887, 0.8113, 0.956, 0.9895, 0.0378, 0.1887, 0.8113, 0.956, 0.9895, 0.0378, 0.1887, 0.8113, 0.956, 0.9895, 0.0378, 0.1887, 0.8113, 0.956, 0.9895, 0.0378, 0.1887, 0.8113, 0.956, 0.9895, 0.0378, 0.1887, 0.8113, 0.956, 0.9895, 0.0378, 0.1887, 0.8113, 0.956, 0.9895, 0.0378, 0.1887, 0.8113, 0.956, 0.9895, 0.0378, 0.1887, 0.8113, 0.956, 0.9895, 0.0378, 0.1887, 0.8113, 0.956, 0.9895, 0.0378, 0.1887, 0.8113, 0.956, 0.9895, 0.0378, 0.1887, 0.8113, 0.956, 0.9895, 0.0378, 0.1887, 0.8113, 0.956, 0.9895, 0.0378, 0.1887, 0.8113, 0.956, 0.9895, 0.0378, 0.1887, 0.8113, 0.956, 0.9895, 0.0378, 0.1887, 0.8113, 0.956, 0.9895, 0.0378, 0.1887, 0.8113, 0.956, 0.9895, 0.0378, 0.1887, 0.8113, 0.956, 0.9895, 0.0378, 0.1887, 0.8113, 0.956, 0.9895, 0.0378, 0.1887, 0.8113, 0.956, 0.9895, 0.0378, 0.1887, 0.8113, 0.956, 0.9895, 0.0378, 0.1887, 0.8113, 0.956, 0.9895, 0.0378, 0.1887, 0.8113, 0.956, 0.9895, 0.0378, 0.1887, 0.8113, 0.956, 0.9895, 0.0378, 0.1887, 0.8113, 0.956, 0.9895, 0.0378, 0.1887, 0.8113, 0.956, 0.9895, 0.0378, 0.1887, 0.8113, 0.956, 0.9895]): _vg.add([_i], _w, 'REPLACE')
_vg = ob_cylinder.vertex_groups.new(name='Bone.2')
for _i, _w in zip([65, 66, 67, 68, 69, 70, 71, 74, 75, 76, 77, 78, 79, 80, 83, 84, 85, 86, 87, 88, 89, 92, 93, 94, 95, 96, 97, 98, 101, 102, 103, 104, 105, 106, 107, 110, 111, 112, 113, 114, 115, 116, 119, 120, 121, 122, 123, 124, 125, 128, 129, 130, 131, 132, 133, 134, 137, 138, 139, 140, 141, 142, 143, 146, 147, 148, 149, 150, 151, 152, 155, 156, 157, 158, 159, 160, 161, 164, 165, 166, 167, 168, 169, 170, 173, 174, 175, 176, 177, 178, 179, 182, 183, 184, 185, 186, 187, 188, 191, 192, 193, 194, 195, 196, 197, 200, 201, 202, 203, 204, 205, 206, 209, 210, 211, 212, 213, 214, 215, 218, 219, 220, 221, 222, 223, 224, 227, 228, 229, 230, 231, 232, 233, 236, 237, 238, 239, 240, 241, 242, 245, 246, 247, 248, 249, 250, 251, 254, 255, 256, 257, 258, 259, 260, 263, 264, 265, 266, 267, 268, 269, 272, 273, 274, 275, 276, 277, 278, 281, 282, 283, 284, 285, 286, 287, 290, 291, 292, 293, 294, 295, 296, 299, 300, 301, 302, 303, 304, 305, 308, 309, 310, 311, 312, 313, 314, 317, 318, 319, 320, 321, 322, 323, 326, 327, 328, 329, 330, 331, 332, 335, 336, 337, 338, 339, 340, 341, 344, 345, 346, 347, 348, 349, 350], [0.03684, 0.1864, 0.8011, 0.9122, 0.8011, 0.1864, 0.03685, 0.03685, 0.1864, 0.8011, 0.9122, 0.8011, 0.1864, 0.03684, 0.03685, 0.1864, 0.8011, 0.9122, 0.8011, 0.1864, 0.03685, 0.03685, 0.1864, 0.8011, 0.9122, 0.8011, 0.1864, 0.03685, 0.03685, 0.1864, 0.8011, 0.9122, 0.8011, 0.1864, 0.03684, 0.03685, 0.1864, 0.8011, 0.9122, 0.8011, 0.1864, 0.03684, 0.03685, 0.1864, 0.8011, 0.9122, 0.8011, 0.1864, 0.03684, 0.03685, 0.1864, 0.8011, 0.9122, 0.8011, 0.1864, 0.03684, 0.03685, 0.1864, 0.8011, 0.9122, 0.8011, 0.1864, 0.03684, 0.03684, 0.1864, 0.8011, 0.9122, 0.8011, 0.1864, 0.03684, 0.03684, 0.1864, 0.8011, 0.9122, 0.8011, 0.1864, 0.03684, 0.03684, 0.1864, 0.8011, 0.9122, 0.8011, 0.1864, 0.03685, 0.03685, 0.1864, 0.8011, 0.9122, 0.8011, 0.1864, 0.03685, 0.03685, 0.1864, 0.8011, 0.9122, 0.8011, 0.1864, 0.03684, 0.03685, 0.1864, 0.8011, 0.9122, 0.8011, 0.1864, 0.03684, 0.03685, 0.1864, 0.8011, 0.9122, 0.8011, 0.1864, 0.03684, 0.03685, 0.1864, 0.8011, 0.9122, 0.8011, 0.1864, 0.03684, 0.03685, 0.1864, 0.8011, 0.9122, 0.8011, 0.1864, 0.03684, 0.03685, 0.1864, 0.8011, 0.9122, 0.8011, 0.1864, 0.03685, 0.03685, 0.1864, 0.8011, 0.9122, 0.8011, 0.1864, 0.03685, 0.03685, 0.1864, 0.8011, 0.9122, 0.8011, 0.1864, 0.03684, 0.03685, 0.1864, 0.8011, 0.9122, 0.8011, 0.1864, 0.03684, 0.03685, 0.1864, 0.8011, 0.9122, 0.8011, 0.1864, 0.03684, 0.03685, 0.1864, 0.8011, 0.9122, 0.8011, 0.1864, 0.03684, 0.03685, 0.1864, 0.8011, 0.9122, 0.8011, 0.1864, 0.03684, 0.03684, 0.1864, 0.8011, 0.9122, 0.8011, 0.1864, 0.03684, 0.03684, 0.1864, 0.8011, 0.9122, 0.8011, 0.1864, 0.03684, 0.03684, 0.1864, 0.8011, 0.9122, 0.8011, 0.1864, 0.03685, 0.03685, 0.1864, 0.8011, 0.9122, 0.8011, 0.1864, 0.03685, 0.03685, 0.1864, 0.8011, 0.9122, 0.8011, 0.1864, 0.03684, 0.03685, 0.1864, 0.8011, 0.9122, 0.8011, 0.1864, 0.03684, 0.03685, 0.1864, 0.8011, 0.9122, 0.8011, 0.1864, 0.03684]): _vg.add([_i], _w, 'REPLACE')
_vg = ob_cylinder.vertex_groups.new(name='Bone.3')
for _i, _w in zip([0, 1, 2, 3, 4, 5, 7, 9, 11, 13, 15, 17, 19, 21, 23, 25, 27, 29, 31, 33, 35, 37, 39, 41, 43, 45, 47, 49, 51, 53, 55, 57, 59, 60, 61, 62, 63, 64, 65, 66, 67, 68, 69, 70, 71, 72, 73, 74, 75, 76, 77, 78, 79, 80, 81, 82, 83, 84, 85, 86, 87, 88, 89, 90, 91, 92, 93, 94, 95, 96, 97, 98, 100, 101, 102, 103, 104, 105, 106, 107, 109, 110, 111, 112, 113, 114, 115, 116, 118, 119, 120, 121, 122, 124, 125, 127, 128, 129, 130, 131, 133, 134, 136, 137, 138, 139, 140, 142, 143, 145, 146, 147, 148, 149, 151, 152, 154, 155, 156, 157, 158, 160, 161, 163, 164, 165, 166, 167, 169, 170, 172, 173, 174, 175, 176, 178, 179, 181, 182, 183, 184, 185, 187, 188, 190, 191, 192, 193, 194, 196, 197, 199, 200, 201, 202, 203, 205, 206, 208, 209, 210, 211, 212, 214, 215, 217, 218, 219, 220, 221, 223, 224, 226, 227, 228, 229, 230, 232, 233, 235, 236, 237, 238, 239, 241, 242, 244, 245, 246, 247, 248, 250, 251, 253, 254, 255, 256, 257, 259, 260, 262, 263, 264, 265, 266, 268, 269, 271, 272, 273, 274, 275, 277, 278, 280, 281, 282, 283, 284, 285, 286, 287, 289, 290, 291, 292, 293, 295, 296, 298, 299, 300, 301, 302, 304, 305, 307, 308, 309, 310, 311, 313, 314, 316, 317, 318, 319, 320, 321, 322, 323, 325, 326, 327, 328, 329, 330, 331, 332, 333, 334, 335, 336, 337, 338, 339, 340, 341, 342, 343, 344, 345, 346, 347, 348, 349, 350, 351], [0.85, 0.5, 0.55, 0.5, 0.55, 0.5, 0.5, 0.5, 0.5001, 0.5, 0.5, 0.9962, 0.9963, 0.9966, 0.9963, 0.9962, 0.9961, 0.9961, 0.9961, 0.9962, 0.9963, 0.9965, 0.9963, 0.9962, 0.9961, 0.9961, 0.9961, 0.5, 0.5, 0.5, 0.5, 0.5, 0.5, 0.85, 0.5, 0.85, 0.5, 0.85, 0.7, 0.7, 0.8, 0.3578, 0.1887, 0.25, 0.25, 0.5, 0.5, 0.25, 0.25, 0.1887, 0.3578, 0.8, 0.7, 0.7, 0.55, 0.5, 0.25, 0.25, 0.1887, 0.3578, 0.5, 0.7, 0.7, 0.55, 0.5, 0.25, 0.25, 0.1887, 0.3578, 0.5, 0.7, 0.7, 0.5, 0.25, 0.25, 0.1887, 0.3578, 0.5, 0.7, 0.7, 0.5, 0.25, 0.25, 0.1887, 0.3578, 0.5, 0.7, 0.7, 0.5, 0.25, 0.25, 0.1887, 0.3578, 0.7, 0.7, 0.5001, 0.25, 0.25, 0.1887, 0.3578, 0.7, 0.7, 0.9895, 0.25, 0.25, 0.1887, 0.3578, 0.7, 0.7, 0.9895, 0.25, 0.25, 0.1887, 0.3578, 0.7, 0.7, 0.9895, 0.25, 0.25, 0.1887, 0.3578, 0.7, 0.7, 0.9895, 0.25, 0.25, 0.1887, 0.3578, 0.7, 0.7, 0.9895, 0.25, 0.25, 0.1887, 0.3578, 0.7, 0.7, 0.9895, 0.25, 0.25, 0.1887, 0.3578, 0.7, 0.7, 0.9895, 0.25, 0.25, 0.1887, 0.3578, 0.7, 0.7, 0.9895, 0.25, 0.25, 0.1887, 0.3578, 0.7, 0.7, 0.9895, 0.25, 0.25, 0.1887, 0.3578, 0.7, 0.7, 0.9895, 0.25, 0.25, 0.1887, 0.3578, 0.7, 0.7, 0.9895, 0.25, 0.25, 0.1887, 0.3578, 0.7, 0.7, 0.9895, 0.25, 0.25, 0.1887, 0.3578, 0.7, 0.7, 0.9895, 0.25, 0.25, 0.1887, 0.3578, 0.7, 0.7, 0.9895, 0.25, 0.25, 0.1887, 0.3578, 0.7, 0.7, 0.9895, 0.25, 0.25, 0.1887, 0.3578, 0.7, 0.7, 0.9895, 0.25, 0.25, 0.1887, 0.3578, 0.7, 0.7, 0.5, 0.25, 0.25, 0.1887, 0.3578, 1.0, 0.7, 0.7, 0.5, 0.25, 0.25, 0.1887, 0.3578, 0.7, 0.7, 0.5, 0.25, 0.25, 0.1887, 0.3578, 0.7, 0.7, 0.5, 0.25, 0.25, 0.1887, 0.3578, 0.7, 0.7, 0.5, 0.25, 0.25, 0.45, 0.45, 0.5, 0.7, 0.7, 0.5, 0.25, 0.25, 0.45, 0.45, 0.5, 0.7, 0.7, 0.5, 0.5, 0.25, 0.25, 0.1887, 0.3578, 0.5, 0.7, 0.7, 0.85, 0.5, 0.25, 0.25, 0.1887, 0.3578, 0.5, 0.7, 0.7, 0.85]): _vg.add([_i], _w, 'REPLACE')
_m = ob_cylinder.modifiers.new('Armature', 'ARMATURE')
_m.object = ob_armature_001

# ---- collection membership
col_collection.objects.link(ob_camera)
col_collection.objects.link(ob_armature)
col_collection.objects.link(ob_armature_001)
col_collection.objects.link(ob_cylinder)

# ---- scene / render settings (as saved in the file)
scene.camera = ob_camera
scene.frame_start = 1; scene.frame_end = 250; scene.frame_set(1)
scene.render.engine = 'BLENDER_EEVEE_NEXT'
scene.cycles.use_denoising = False
scene.cycles.samples = 128
scene.cycles.sampling_pattern = 'TABULATED_SOBOL'
scene.cycles.use_adaptive_sampling = False
scene.cycles.use_light_tree = False
scene.view_settings.view_transform = 'Filmic'
bpy.context.view_layer.update()

# ---- added for rendering (the .blend has no usable light): sun
light_auto_sun = bpy.data.lights.new('AutoSun', 'SUN')
light_auto_sun.energy = 3.0
light_auto_sun.angle = 0.0523599
ob_auto_sun = bpy.data.objects.new('AutoSun', light_auto_sun)
scene.collection.objects.link(ob_auto_sun)
ob_auto_sun.rotation_euler = (0.872665, 0.174533, 0.523599)
bpy.context.view_layer.update()
